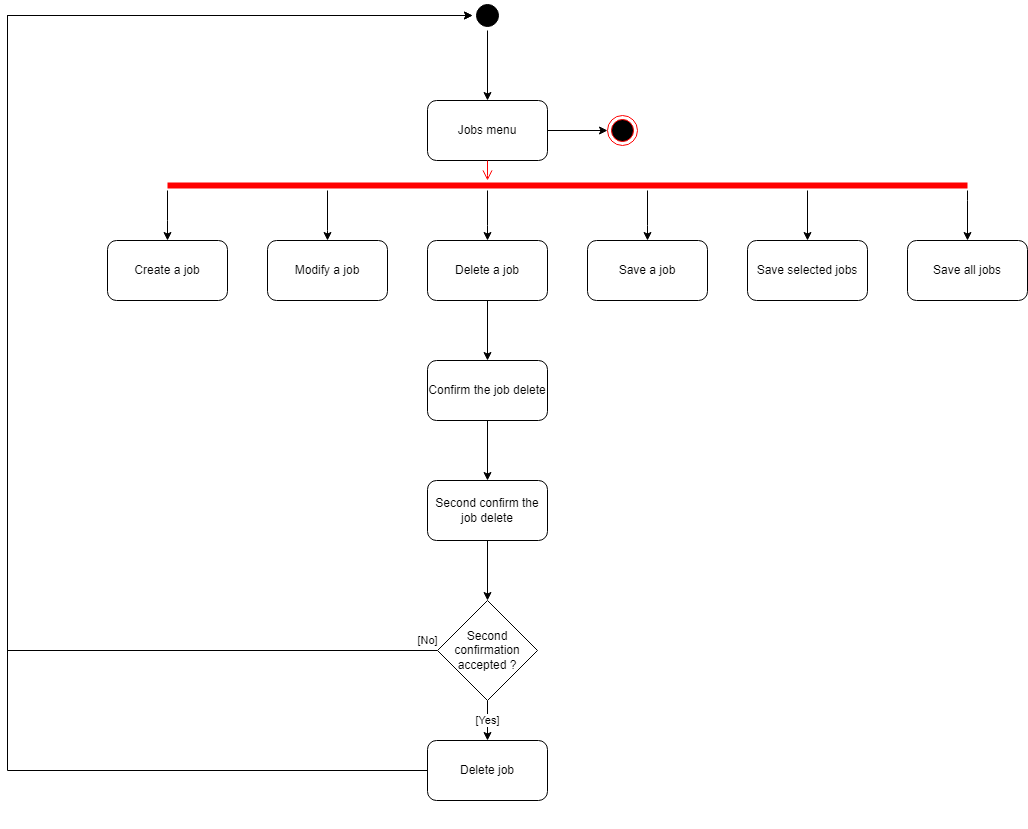

The diagram above was exported from draw.io. Its source (the exported page's mxGraphModel, read from the mxfile embedded in the PNG):
<mxGraphModel dx="-2409" dy="650" grid="1" gridSize="5" guides="1" tooltips="1" connect="1" arrows="1" fold="1" page="1" pageScale="1" pageWidth="1169" pageHeight="827" background="#ffffff" math="0" shadow="0">
  <root>
    <mxCell id="0" />
    <mxCell id="1" parent="0" />
    <mxCell id="DAmK6uWtGmMRDpQRzo3z-1" style="edgeStyle=orthogonalEdgeStyle;rounded=0;orthogonalLoop=1;jettySize=auto;html=1;endArrow=classic;endFill=1;elbow=vertical;" parent="1" source="DAmK6uWtGmMRDpQRzo3z-2" target="DAmK6uWtGmMRDpQRzo3z-78" edge="1">
      <mxGeometry relative="1" as="geometry" />
    </mxCell>
    <mxCell id="DAmK6uWtGmMRDpQRzo3z-2" value="Jobs menu" style="rounded=1;whiteSpace=wrap;html=1;" parent="1" vertex="1">
      <mxGeometry x="3960" y="140.00000000000006" width="120" height="60" as="geometry" />
    </mxCell>
    <mxCell id="DAmK6uWtGmMRDpQRzo3z-3" value="Create a job" style="rounded=1;whiteSpace=wrap;html=1;" parent="1" vertex="1">
      <mxGeometry x="3640" y="280" width="120" height="60" as="geometry" />
    </mxCell>
    <mxCell id="DAmK6uWtGmMRDpQRzo3z-4" value="Modify a job" style="rounded=1;whiteSpace=wrap;html=1;" parent="1" vertex="1">
      <mxGeometry x="3800" y="280" width="120" height="60" as="geometry" />
    </mxCell>
    <mxCell id="DAmK6uWtGmMRDpQRzo3z-80" value="" style="edgeStyle=orthogonalEdgeStyle;rounded=0;orthogonalLoop=1;jettySize=auto;html=1;" parent="1" source="DAmK6uWtGmMRDpQRzo3z-5" target="DAmK6uWtGmMRDpQRzo3z-52" edge="1">
      <mxGeometry relative="1" as="geometry" />
    </mxCell>
    <mxCell id="DAmK6uWtGmMRDpQRzo3z-5" value="Delete a job" style="rounded=1;whiteSpace=wrap;html=1;" parent="1" vertex="1">
      <mxGeometry x="3960" y="280" width="120" height="60" as="geometry" />
    </mxCell>
    <mxCell id="DAmK6uWtGmMRDpQRzo3z-6" value="Save a job" style="rounded=1;whiteSpace=wrap;html=1;" parent="1" vertex="1">
      <mxGeometry x="4120" y="280" width="120" height="60" as="geometry" />
    </mxCell>
    <mxCell id="DAmK6uWtGmMRDpQRzo3z-7" value="Save all jobs" style="rounded=1;whiteSpace=wrap;html=1;" parent="1" vertex="1">
      <mxGeometry x="4440" y="280.00000000000006" width="120" height="60" as="geometry" />
    </mxCell>
    <mxCell id="DAmK6uWtGmMRDpQRzo3z-8" value="Save selected jobs" style="rounded=1;whiteSpace=wrap;html=1;" parent="1" vertex="1">
      <mxGeometry x="4280" y="280.00000000000006" width="120" height="60" as="geometry" />
    </mxCell>
    <mxCell id="DAmK6uWtGmMRDpQRzo3z-33" value="[Yes]" style="edgeStyle=none;rounded=0;orthogonalLoop=1;jettySize=auto;html=1;endArrow=classic;endFill=1;elbow=vertical;" parent="1" source="DAmK6uWtGmMRDpQRzo3z-34" target="DAmK6uWtGmMRDpQRzo3z-36" edge="1">
      <mxGeometry relative="1" as="geometry" />
    </mxCell>
    <mxCell id="DAmK6uWtGmMRDpQRzo3z-84" value="[No]" style="edgeStyle=orthogonalEdgeStyle;rounded=0;orthogonalLoop=1;jettySize=auto;html=1;" parent="1" source="DAmK6uWtGmMRDpQRzo3z-34" target="DAmK6uWtGmMRDpQRzo3z-77" edge="1">
      <mxGeometry x="-0.9869" y="-10" relative="1" as="geometry">
        <Array as="points">
          <mxPoint x="3540" y="690" />
          <mxPoint x="3540" y="55" />
        </Array>
        <mxPoint as="offset" />
      </mxGeometry>
    </mxCell>
    <mxCell id="DAmK6uWtGmMRDpQRzo3z-34" value="Second confirmation accepted ?" style="rhombus;whiteSpace=wrap;html=1;" parent="1" vertex="1">
      <mxGeometry x="3970" y="640" width="100" height="100" as="geometry" />
    </mxCell>
    <mxCell id="DAmK6uWtGmMRDpQRzo3z-36" value="Delete job" style="rounded=1;whiteSpace=wrap;html=1;" parent="1" vertex="1">
      <mxGeometry x="3960" y="780" width="120" height="60" as="geometry" />
    </mxCell>
    <mxCell id="DAmK6uWtGmMRDpQRzo3z-37" style="edgeStyle=orthogonalEdgeStyle;rounded=0;orthogonalLoop=1;jettySize=auto;html=1;endArrow=classic;endFill=1;elbow=vertical;" parent="1" source="DAmK6uWtGmMRDpQRzo3z-36" target="DAmK6uWtGmMRDpQRzo3z-77" edge="1">
      <mxGeometry relative="1" as="geometry">
        <mxPoint x="3540" y="1049.9999999999998" as="targetPoint" />
        <Array as="points">
          <mxPoint x="3540" y="810" />
          <mxPoint x="3540" y="55" />
        </Array>
        <mxPoint x="3960" y="790.0243902439026" as="sourcePoint" />
      </mxGeometry>
    </mxCell>
    <mxCell id="DAmK6uWtGmMRDpQRzo3z-39" style="edgeStyle=none;rounded=0;orthogonalLoop=1;jettySize=auto;html=1;exitX=0.75;exitY=0;exitDx=0;exitDy=0;endArrow=classic;endFill=1;elbow=vertical;" parent="1" edge="1">
      <mxGeometry relative="1" as="geometry">
        <mxPoint x="4050" y="860" as="sourcePoint" />
        <mxPoint x="4050" y="860" as="targetPoint" />
      </mxGeometry>
    </mxCell>
    <mxCell id="DAmK6uWtGmMRDpQRzo3z-81" value="" style="edgeStyle=orthogonalEdgeStyle;rounded=0;orthogonalLoop=1;jettySize=auto;html=1;" parent="1" source="DAmK6uWtGmMRDpQRzo3z-52" target="DAmK6uWtGmMRDpQRzo3z-82" edge="1">
      <mxGeometry relative="1" as="geometry" />
    </mxCell>
    <mxCell id="DAmK6uWtGmMRDpQRzo3z-52" value="Confirm the job delete" style="rounded=1;whiteSpace=wrap;html=1;" parent="1" vertex="1">
      <mxGeometry x="3960" y="400" width="120" height="60" as="geometry" />
    </mxCell>
    <mxCell id="DAmK6uWtGmMRDpQRzo3z-68" style="edgeStyle=orthogonalEdgeStyle;rounded=0;orthogonalLoop=1;jettySize=auto;html=1;endArrow=classic;endFill=1;elbow=vertical;" parent="1" source="DAmK6uWtGmMRDpQRzo3z-77" target="DAmK6uWtGmMRDpQRzo3z-2" edge="1">
      <mxGeometry relative="1" as="geometry">
        <mxPoint x="4020" y="115" as="sourcePoint" />
        <Array as="points" />
      </mxGeometry>
    </mxCell>
    <mxCell id="DAmK6uWtGmMRDpQRzo3z-69" style="edgeStyle=orthogonalEdgeStyle;rounded=0;orthogonalLoop=1;jettySize=auto;html=1;endArrow=classic;endFill=1;elbow=vertical;" parent="1" source="DAmK6uWtGmMRDpQRzo3z-75" target="DAmK6uWtGmMRDpQRzo3z-4" edge="1">
      <mxGeometry relative="1" as="geometry">
        <Array as="points">
          <mxPoint x="3860" y="270" />
          <mxPoint x="3860" y="270" />
        </Array>
      </mxGeometry>
    </mxCell>
    <mxCell id="DAmK6uWtGmMRDpQRzo3z-70" style="edgeStyle=orthogonalEdgeStyle;rounded=0;orthogonalLoop=1;jettySize=auto;html=1;endArrow=classic;endFill=1;elbow=vertical;" parent="1" source="DAmK6uWtGmMRDpQRzo3z-75" target="DAmK6uWtGmMRDpQRzo3z-3" edge="1">
      <mxGeometry relative="1" as="geometry">
        <Array as="points">
          <mxPoint x="3700" y="260" />
          <mxPoint x="3700" y="260" />
        </Array>
      </mxGeometry>
    </mxCell>
    <mxCell id="DAmK6uWtGmMRDpQRzo3z-71" style="edgeStyle=orthogonalEdgeStyle;rounded=0;orthogonalLoop=1;jettySize=auto;html=1;endArrow=classic;endFill=1;elbow=vertical;" parent="1" source="DAmK6uWtGmMRDpQRzo3z-75" target="DAmK6uWtGmMRDpQRzo3z-5" edge="1">
      <mxGeometry relative="1" as="geometry">
        <Array as="points">
          <mxPoint x="4020" y="265" />
          <mxPoint x="4020" y="265" />
        </Array>
      </mxGeometry>
    </mxCell>
    <mxCell id="DAmK6uWtGmMRDpQRzo3z-72" style="edgeStyle=orthogonalEdgeStyle;rounded=0;orthogonalLoop=1;jettySize=auto;html=1;endArrow=classic;endFill=1;elbow=vertical;" parent="1" source="DAmK6uWtGmMRDpQRzo3z-75" target="DAmK6uWtGmMRDpQRzo3z-6" edge="1">
      <mxGeometry relative="1" as="geometry">
        <Array as="points">
          <mxPoint x="4180" y="265" />
          <mxPoint x="4180" y="265" />
        </Array>
      </mxGeometry>
    </mxCell>
    <mxCell id="DAmK6uWtGmMRDpQRzo3z-73" style="edgeStyle=orthogonalEdgeStyle;rounded=0;orthogonalLoop=1;jettySize=auto;html=1;endArrow=classic;endFill=1;elbow=vertical;" parent="1" source="DAmK6uWtGmMRDpQRzo3z-75" target="DAmK6uWtGmMRDpQRzo3z-8" edge="1">
      <mxGeometry relative="1" as="geometry">
        <Array as="points">
          <mxPoint x="4340" y="275" />
          <mxPoint x="4340" y="275" />
        </Array>
      </mxGeometry>
    </mxCell>
    <mxCell id="DAmK6uWtGmMRDpQRzo3z-74" style="edgeStyle=orthogonalEdgeStyle;rounded=0;orthogonalLoop=1;jettySize=auto;html=1;endArrow=classic;endFill=1;elbow=vertical;" parent="1" source="DAmK6uWtGmMRDpQRzo3z-75" target="DAmK6uWtGmMRDpQRzo3z-7" edge="1">
      <mxGeometry relative="1" as="geometry">
        <Array as="points">
          <mxPoint x="4500" y="240" />
          <mxPoint x="4500" y="240" />
        </Array>
      </mxGeometry>
    </mxCell>
    <mxCell id="DAmK6uWtGmMRDpQRzo3z-75" value="" style="shape=line;html=1;strokeWidth=6;strokeColor=#ff0000;gradientColor=none;" parent="1" vertex="1">
      <mxGeometry x="3700" y="220" width="800" height="10" as="geometry" />
    </mxCell>
    <mxCell id="DAmK6uWtGmMRDpQRzo3z-76" value="" style="edgeStyle=orthogonalEdgeStyle;html=1;verticalAlign=bottom;endArrow=open;endSize=8;strokeColor=#ff0000;rounded=0;elbow=vertical;" parent="1" source="DAmK6uWtGmMRDpQRzo3z-2" target="DAmK6uWtGmMRDpQRzo3z-75" edge="1">
      <mxGeometry relative="1" as="geometry">
        <mxPoint x="4170" y="205" as="targetPoint" />
        <mxPoint x="4110" y="160" as="sourcePoint" />
        <Array as="points">
          <mxPoint x="4020" y="215" />
          <mxPoint x="4020" y="215" />
        </Array>
      </mxGeometry>
    </mxCell>
    <mxCell id="DAmK6uWtGmMRDpQRzo3z-77" value="" style="ellipse;shape=startState;fillColor=#000000;strokeColor=#000000;" parent="1" vertex="1">
      <mxGeometry x="4005" y="40" width="30" height="30" as="geometry" />
    </mxCell>
    <mxCell id="DAmK6uWtGmMRDpQRzo3z-78" value="" style="ellipse;html=1;shape=endState;fillColor=#000000;strokeColor=#ff0000;strokeWidth=1;gradientColor=none;" parent="1" vertex="1">
      <mxGeometry x="4140" y="155" width="30" height="30" as="geometry" />
    </mxCell>
    <mxCell id="DAmK6uWtGmMRDpQRzo3z-83" style="edgeStyle=orthogonalEdgeStyle;rounded=0;orthogonalLoop=1;jettySize=auto;html=1;" parent="1" source="DAmK6uWtGmMRDpQRzo3z-82" target="DAmK6uWtGmMRDpQRzo3z-34" edge="1">
      <mxGeometry relative="1" as="geometry" />
    </mxCell>
    <mxCell id="DAmK6uWtGmMRDpQRzo3z-82" value="Second confirm the job delete" style="rounded=1;whiteSpace=wrap;html=1;" parent="1" vertex="1">
      <mxGeometry x="3960" y="520" width="120" height="60" as="geometry" />
    </mxCell>
  </root>
</mxGraphModel>